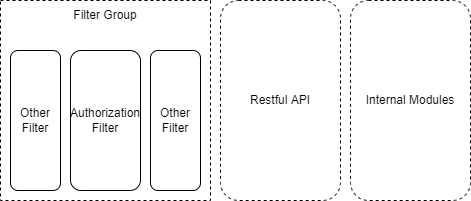

The diagram above was exported from draw.io. Its source (the exported page's mxGraphModel, read from the mxfile embedded in the PNG):
<mxGraphModel dx="567" dy="422" grid="1" gridSize="10" guides="1" tooltips="1" connect="1" arrows="1" fold="1" page="1" pageScale="1" pageWidth="827" pageHeight="1169" math="0" shadow="0">
  <root>
    <mxCell id="0" />
    <mxCell id="1" parent="0" />
    <mxCell id="2" value="" style="rounded=0;whiteSpace=wrap;html=1;dashed=1;" vertex="1" parent="1">
      <mxGeometry x="260" y="500" width="210" height="200" as="geometry" />
    </mxCell>
    <mxCell id="3" value="Other Filter" style="rounded=1;whiteSpace=wrap;html=1;" vertex="1" parent="1">
      <mxGeometry x="270" y="550" width="50" height="140" as="geometry" />
    </mxCell>
    <mxCell id="4" value="Authorization Filter" style="rounded=1;whiteSpace=wrap;html=1;" vertex="1" parent="1">
      <mxGeometry x="330" y="550" width="70" height="140" as="geometry" />
    </mxCell>
    <mxCell id="5" value="&lt;span&gt;Other Filter&lt;/span&gt;" style="rounded=1;whiteSpace=wrap;html=1;" vertex="1" parent="1">
      <mxGeometry x="410" y="550" width="50" height="140" as="geometry" />
    </mxCell>
    <mxCell id="6" value="Filter Group" style="text;html=1;strokeColor=none;fillColor=none;align=center;verticalAlign=middle;whiteSpace=wrap;rounded=0;dashed=1;" vertex="1" parent="1">
      <mxGeometry x="330" y="500" width="70" height="30" as="geometry" />
    </mxCell>
    <mxCell id="7" value="Internal Modules" style="rounded=1;whiteSpace=wrap;html=1;dashed=1;" vertex="1" parent="1">
      <mxGeometry x="610" y="500" width="120" height="200" as="geometry" />
    </mxCell>
    <mxCell id="8" value="Restful API" style="rounded=1;whiteSpace=wrap;html=1;dashed=1;" vertex="1" parent="1">
      <mxGeometry x="480" y="500" width="120" height="200" as="geometry" />
    </mxCell>
  </root>
</mxGraphModel>